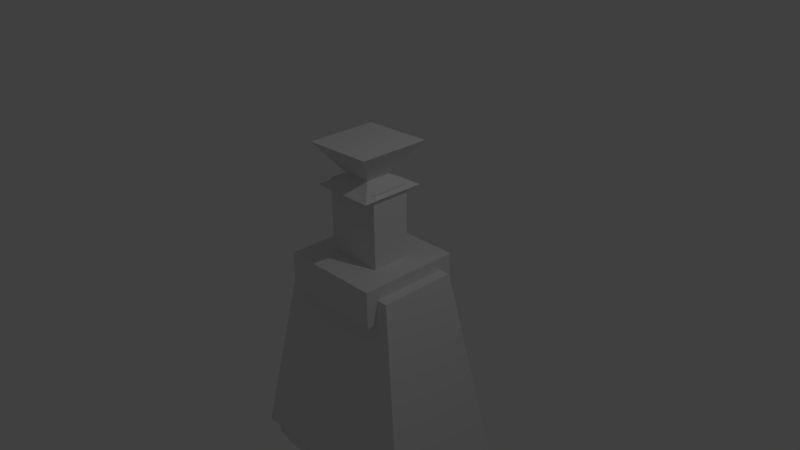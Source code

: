 # Source: brandy_1_.blend  (saved by Blender 2.73.0; exported with 4.5.12 LTS)
import bpy
from mathutils import Matrix  # noqa: F401  (used for matrix-valued properties, if any)

bpy.ops.wm.read_factory_settings(use_empty=True)
scene = bpy.context.scene
scene.name = 'Scene'

# ---- collections
col_collection_1 = bpy.data.collections.new('Collection 1'); scene.collection.children.link(col_collection_1)

# ---- materials (node trees are filled in below, after node groups)
mat_material = bpy.data.materials.new('Material')
mat_material.alpha_threshold = 0.0
mat_material.use_transparent_shadow = False
mat_material.roughness = 0.5
mat_material.line_color = (0.0, 0.0, 0.0, 1.0)

# ---- material node trees

# ---- world
world_world = bpy.data.worlds.new('World'); scene.world = world_world
world_world.color = (0.05088, 0.05088, 0.05088)
world_world.use_sun_shadow = False
world_world.sun_shadow_jitter_overblur = 0.0
world_world.cycles.sampling_method = 'MANUAL'
world_world.cycles.sample_map_resolution = 256

# ---- cameras
cam_camera = bpy.data.cameras.new('Camera')
cam_camera.clip_end = 100.0
cam_camera.lens = 35.0
cam_camera.sensor_width = 32.0
cam_camera.sensor_height = 18.0
cam_camera.ortho_scale = 7.314
cam_camera.dof.focus_distance = 0.0
cam_camera.dof.aperture_fstop = 128.0

# ---- lights
light_lamp = bpy.data.lights.new('Lamp', 'POINT')
light_lamp.transmission_factor = 0.0
light_lamp.cutoff_distance = 30.0
light_lamp.energy = 100.0
light_lamp.shadow_buffer_clip_start = 1.001
light_lamp.shadow_soft_size = 0.1
light_lamp.shadow_maximum_resolution = 0.006
light_lamp.use_absolute_resolution = True
light_lamp.cycles.use_multiple_importance_sampling = False

# ---- meshes
me_cube_004 = bpy.data.meshes.new('Cube.004')
me_cube_004.from_pydata([(-1.643, -1.0, -5.894), (-1.643, 1.0, -5.894), (1.643, 1.0, -5.894), (1.643, -1.0, -5.894), (-1.643, -1.0, -4.587), (-1.643, 1.0, -4.587), (1.643, 1.0, -4.587), (1.643, -1.0, -4.587), (-0.23, 0.2556, -22.39), (-0.23, -0.2049, -22.39), (0.2329, -0.2049, -22.31), (0.2329, 0.2556, -22.31), (-0.58, 0.6037, -21.79), (-0.58, -0.553, -21.79), (0.5829, -0.553, -21.79), (0.5836, 0.6114, -21.74), (-0.5098, 0.3756, -21.98), (-0.5098, -0.3309, -21.98), (0.5348, -0.3309, -21.98), (0.5355, 0.3809, -21.93), (-0.5098, 0.3756, -17.79), (-0.5098, -0.3309, -17.79), (0.5348, -0.3309, -17.79), (0.5355, 0.3809, -17.74), (0.9137, -0.9094, -15.72), (0.9137, 0.95, -15.72), (-0.9557, 0.95, -15.72), (-0.9557, -0.9094, -15.72), (0.9137, -0.9094, -17.82), (0.9137, 0.95, -17.82), (-0.9557, 0.95, -17.82), (-0.9557, -0.9094, -17.82), (-1.829, 1.159, -5.517), (-1.829, -1.118, -5.517), (1.76, -1.118, -5.517), (1.76, 1.159, -5.517), (-1.147, 0.7264, -17.09), (-1.147, -0.6857, -17.09), (1.079, -0.6857, -17.09), (1.079, 0.7264, -17.09), (-0.6405, 0.6638, -24.2), (-0.6405, -0.6132, -24.2), (0.6434, -0.6132, -24.11), (0.6434, 0.6638, -24.11), (-1.328, -0.9277, -3.938), (-1.328, 0.9277, -3.938), (1.328, 0.9277, -3.938), (1.328, -0.9277, -3.938)], [], [(4, 5, 1, 0), (5, 6, 2, 1), (6, 7, 3, 2), (7, 4, 0, 3), (0, 1, 2, 3), (4, 7, 47, 44), (12, 13, 9, 8), (13, 14, 10, 9), (14, 15, 11, 10), (15, 12, 8, 11), (11, 8, 40, 43), (15, 14, 13, 12), (20, 21, 17, 16), (21, 22, 18, 17), (22, 23, 19, 18), (23, 20, 16, 19), (16, 17, 18, 19), (23, 22, 21, 20), (28, 29, 25, 24), (29, 30, 26, 25), (30, 31, 27, 26), (31, 28, 24, 27), (24, 25, 26, 27), (31, 30, 29, 28), (32, 33, 34, 35), (36, 39, 38, 37), (32, 36, 37, 33), (33, 37, 38, 34), (34, 38, 39, 35), (36, 32, 35, 39), (40, 41, 42, 43), (10, 11, 43, 42), (9, 10, 42, 41), (8, 9, 41, 40), (47, 46, 45, 44), (7, 6, 46, 47), (6, 5, 45, 46), (5, 4, 44, 45)])
_uv = me_cube_004.uv_layers.new(name='UVMap')
_uv.uv.foreach_set('vector', [0.5239, 0.7394, 0.5239, 0.8675, 0.4432, 0.8675, 0.4432, 0.7394, 0.7647, 0.6507, 0.7647, 0.4402, 0.8452, 0.4402, 0.8452, 0.6507, 0.2634, 0.8662, 0.2634, 0.7381, 0.3437, 0.7381, 0.3437, 0.8662, 0.8051, 0.6507, 0.8051, 0.8611, 0.7244, 0.8611, 0.7244, 0.6507, 0.8479, 0.4402, 0.7244, 0.4402, 0.7244, 0.2298, 0.8479, 0.2298, 0.8051, 0.8611, 0.8051, 0.6507, 0.845, 0.6708, 0.845, 0.8409, 0.9133, 0.6507, 0.9847, 0.6507, 0.9632, 0.691, 0.9348, 0.691, 0.9406, 0.1534, 0.8688, 0.1534, 0.8903, 0.1192, 0.9189, 0.1138, 0.9164, 0.8048, 0.9884, 0.8034, 0.9656, 0.8395, 0.9372, 0.8389, 0.1948, 0.8963, 0.1229, 0.895, 0.1435, 0.8567, 0.1722, 0.8613, 0.1722, 0.8613, 0.1435, 0.8567, 0.1154, 0.7413, 0.1948, 0.7446, 0.1873, 0.8963, 0.1872, 0.9708, 0.1154, 0.9708, 0.1154, 0.8968, 1.0, 0.4971, 0.9564, 0.4971, 0.9564, 0.2298, 1.0, 0.2298, 0.9124, 0.498, 0.8479, 0.498, 0.8479, 0.2298, 0.9124, 0.2298, 0.9564, 0.4983, 0.9124, 0.5014, 0.9124, 0.2329, 0.9564, 0.2298, 0.845, 0.6507, 0.9096, 0.6538, 0.9096, 0.9223, 0.845, 0.9192, 0.8654, 0.1534, 0.909, 0.1534, 0.909, 0.2202, 0.865, 0.2203, 0.5838, 0.9031, 0.6278, 0.9032, 0.6278, 0.97, 0.5842, 0.97, 0.2216, 0.8662, 0.3364, 0.8662, 0.3364, 1.0, 0.2216, 1.0, 0.7244, 0.8611, 0.8399, 0.8611, 0.8399, 0.9953, 0.7244, 0.9953, 0.8452, 0.5163, 0.96, 0.5163, 0.96, 0.6507, 0.8452, 0.6507, 0.1154, 0.8757, 7.361e-09, 0.8757, 0.0, 0.7413, 0.1154, 0.7413, 0.1148, 0.9954, 0.0, 0.9954, 7.361e-09, 0.8757, 0.1148, 0.8757, 0.558, 0.9872, 0.4432, 0.9872, 0.4432, 0.8675, 0.558, 0.8675, 0.865, 0.2298, 0.7244, 0.2298, 0.7244, 0.0, 0.865, 1.788e-05, 0.3437, 0.8807, 0.3437, 0.7382, 0.4309, 0.7381, 0.4309, 0.8807, 0.5838, 0.0, 0.5571, 0.7394, 0.47, 0.7394, 0.4432, 0.0, 0.2216, 4.885e-07, 0.1795, 0.7413, 0.04205, 0.7413, 0.0, 0.0, 0.7244, 0.0, 0.6977, 0.7331, 0.6105, 0.7331, 0.5838, 0.0, 0.2636, 0.7381, 0.2216, 3.053e-07, 0.4432, 0.0, 0.4011, 0.7381, 0.3437, 0.8807, 0.4225, 0.8807, 0.4225, 0.9629, 0.3437, 0.963, 0.9372, 0.8389, 0.9656, 0.8395, 0.9884, 0.9548, 0.9096, 0.953, 0.9189, 0.1138, 0.8903, 0.1192, 0.865, 0.0054, 0.9443, 0.0, 0.9348, 0.691, 0.9632, 0.691, 0.9884, 0.8034, 0.9096, 0.8034, 0.6984, 0.9031, 0.5838, 0.9031, 0.5838, 0.7331, 0.6984, 0.7331, 0.2634, 0.7381, 0.2634, 0.8662, 0.2216, 0.8616, 0.2216, 0.7428, 0.7647, 0.4402, 0.7647, 0.6507, 0.7244, 0.6305, 0.7244, 0.4604, 0.5239, 0.8675, 0.5239, 0.7394, 0.5644, 0.7441, 0.5644, 0.8629])
_ca = me_cube_004.color_attributes.new('Col', 'BYTE_COLOR', 'CORNER')
_ca.data.foreach_set('color', [1.0, 1.0, 1.0, 1.0, 1.0, 1.0, 1.0, 1.0, 1.0, 1.0, 1.0, 1.0, 1.0, 1.0, 1.0, 1.0, 1.0, 1.0, 1.0, 1.0, 1.0, 1.0, 1.0, 1.0, 1.0, 1.0, 1.0, 1.0, 1.0, 1.0, 1.0, 1.0, 1.0, 1.0, 1.0, 1.0, 1.0, 1.0, 1.0, 1.0, 1.0, 1.0, 1.0, 1.0, 1.0, 1.0, 1.0, 1.0, 1.0, 1.0, 1.0, 1.0, 1.0, 1.0, 1.0, 1.0, 1.0, 1.0, 1.0, 1.0, 1.0, 1.0, 1.0, 1.0, 1.0, 1.0, 1.0, 1.0, 1.0, 1.0, 1.0, 1.0, 1.0, 1.0, 1.0, 1.0, 1.0, 1.0, 1.0, 1.0, 1.0, 1.0, 1.0, 1.0, 1.0, 1.0, 1.0, 1.0, 1.0, 1.0, 1.0, 1.0, 1.0, 1.0, 1.0, 1.0, 1.0, 1.0, 1.0, 1.0, 1.0, 1.0, 1.0, 1.0, 1.0, 1.0, 1.0, 1.0, 1.0, 1.0, 1.0, 1.0, 1.0, 1.0, 1.0, 1.0, 1.0, 1.0, 1.0, 1.0, 1.0, 1.0, 1.0, 1.0, 1.0, 1.0, 1.0, 1.0, 1.0, 1.0, 1.0, 1.0, 1.0, 1.0, 1.0, 1.0, 1.0, 1.0, 1.0, 1.0, 1.0, 1.0, 1.0, 1.0, 1.0, 1.0, 1.0, 1.0, 1.0, 1.0, 1.0, 1.0, 1.0, 1.0, 1.0, 1.0, 1.0, 1.0, 1.0, 1.0, 1.0, 1.0, 1.0, 1.0, 1.0, 1.0, 1.0, 1.0, 1.0, 1.0, 1.0, 1.0, 1.0, 1.0, 1.0, 1.0, 1.0, 1.0, 1.0, 1.0, 1.0, 1.0, 1.0, 1.0, 1.0, 1.0, 1.0, 1.0, 1.0, 1.0, 1.0, 1.0, 1.0, 1.0, 1.0, 1.0, 1.0, 1.0, 1.0, 1.0, 1.0, 1.0, 1.0, 1.0, 1.0, 1.0, 1.0, 1.0, 1.0, 1.0, 1.0, 1.0, 1.0, 1.0, 1.0, 1.0, 1.0, 1.0, 1.0, 1.0, 1.0, 1.0, 1.0, 1.0, 1.0, 1.0, 1.0, 1.0, 1.0, 1.0, 1.0, 1.0, 1.0, 1.0, 1.0, 1.0, 1.0, 1.0, 1.0, 1.0, 1.0, 1.0, 1.0, 1.0, 1.0, 1.0, 1.0, 1.0, 1.0, 1.0, 1.0, 1.0, 1.0, 1.0, 1.0, 1.0, 1.0, 1.0, 1.0, 1.0, 1.0, 1.0, 1.0, 1.0, 1.0, 1.0, 1.0, 1.0, 1.0, 1.0, 1.0, 1.0, 1.0, 1.0, 1.0, 1.0, 1.0, 1.0, 1.0, 1.0, 1.0, 1.0, 1.0, 1.0, 1.0, 1.0, 1.0, 1.0, 1.0, 1.0, 1.0, 1.0, 1.0, 1.0, 1.0, 1.0, 1.0, 1.0, 1.0, 1.0, 1.0, 1.0, 1.0, 1.0, 1.0, 1.0, 1.0, 1.0, 1.0, 1.0, 1.0, 1.0, 1.0, 1.0, 1.0, 1.0, 1.0, 1.0, 1.0, 1.0, 1.0, 1.0, 1.0, 1.0, 1.0, 1.0, 1.0, 1.0, 1.0, 1.0, 1.0, 1.0, 1.0, 1.0, 1.0, 1.0, 1.0, 1.0, 1.0, 1.0, 1.0, 1.0, 1.0, 1.0, 1.0, 1.0, 1.0, 1.0, 1.0, 1.0, 1.0, 1.0, 1.0, 1.0, 1.0, 1.0, 1.0, 1.0, 1.0, 1.0, 1.0, 1.0, 1.0, 1.0, 1.0, 1.0, 1.0, 1.0, 1.0, 1.0, 1.0, 1.0, 1.0, 1.0, 1.0, 1.0, 1.0, 1.0, 1.0, 1.0, 1.0, 1.0, 1.0, 1.0, 1.0, 1.0, 1.0, 1.0, 1.0, 1.0, 1.0, 1.0, 1.0, 1.0, 1.0, 1.0, 1.0, 1.0, 1.0, 1.0, 1.0, 1.0, 1.0, 1.0, 1.0, 1.0, 1.0, 1.0, 1.0, 1.0, 1.0, 1.0, 1.0, 1.0, 1.0, 1.0, 1.0, 1.0, 1.0, 1.0, 1.0, 1.0, 1.0, 1.0, 1.0, 1.0, 1.0, 1.0, 1.0, 1.0, 1.0, 1.0, 1.0, 1.0, 1.0, 1.0, 1.0, 1.0, 1.0, 1.0, 1.0, 1.0, 1.0, 1.0, 1.0, 1.0, 1.0, 1.0, 1.0, 1.0, 1.0, 1.0, 1.0, 1.0, 1.0, 1.0, 1.0, 1.0, 1.0, 1.0, 1.0, 1.0, 1.0, 1.0, 1.0, 1.0, 1.0, 1.0, 1.0, 1.0, 1.0, 1.0, 1.0, 1.0, 1.0, 1.0, 1.0, 1.0, 1.0, 1.0, 1.0, 1.0, 1.0, 1.0, 1.0, 1.0, 1.0, 1.0, 1.0, 1.0, 1.0, 1.0, 1.0, 1.0, 1.0, 1.0, 1.0, 1.0, 1.0, 1.0, 1.0, 1.0, 1.0, 1.0, 1.0, 1.0, 1.0, 1.0, 1.0, 1.0, 1.0, 1.0, 1.0, 1.0, 1.0, 1.0, 1.0, 1.0, 1.0, 1.0, 1.0, 1.0, 1.0, 1.0, 1.0, 1.0, 1.0, 1.0, 1.0, 1.0, 1.0, 1.0, 1.0, 1.0, 1.0, 1.0, 1.0, 1.0, 1.0, 1.0, 1.0, 1.0, 1.0, 1.0, 1.0, 1.0, 1.0, 1.0, 1.0, 1.0, 1.0, 1.0, 1.0, 1.0, 1.0, 1.0, 1.0, 1.0, 1.0, 1.0, 1.0, 1.0, 1.0, 1.0, 1.0, 1.0, 1.0, 1.0, 1.0, 1.0, 1.0, 1.0, 1.0, 1.0, 1.0, 1.0, 1.0, 1.0, 1.0, 1.0, 1.0, 1.0, 1.0, 1.0, 1.0, 1.0, 1.0, 1.0, 1.0, 1.0, 1.0, 1.0, 1.0, 1.0, 1.0, 1.0, 1.0, 1.0, 1.0, 1.0, 1.0, 1.0, 1.0, 1.0, 1.0, 1.0, 1.0, 1.0])
me_cube_004.materials.append(mat_material)
me_cube_004.use_remesh_preserve_volume = False
me_cube_004.use_remesh_preserve_attributes = False
me_cube_004.use_mirror_vertex_groups = False
me_cube_004.update()

# ---- objects
ob_cube_004 = bpy.data.objects.new('Cube.004', me_cube_004)
ob_lamp = bpy.data.objects.new('Lamp', light_lamp)
ob_camera = bpy.data.objects.new('Camera', cam_camera)

# ---- transforms, parenting, visibility, modifiers, constraints
ob_cube_004.location = (-0.05702, -0.01563, -4.316)
ob_cube_004.scale = (-0.7656, 0.7697, -0.2423)
ob_cube_004.lineart.crease_threshold = 0.0
ob_lamp.location = (4.076, 1.005, 5.904)
ob_lamp.rotation_euler = (0.6503, 0.05522, 1.866)
ob_lamp.lock_rotations_4d = False
ob_lamp.empty_display_type = 'ARROWS'
ob_lamp.color = (0.0, 0.0, 0.0, 0.0)
ob_lamp.lineart.crease_threshold = 0.0
ob_camera.location = (7.481, -6.508, 5.344)
ob_camera.rotation_euler = (1.109, 0.01082, 0.8149)
ob_camera.lock_rotations_4d = False
ob_camera.empty_display_type = 'ARROWS'
ob_camera.color = (0.0, 0.0, 0.0, 0.0)
ob_camera.display_type = 'WIRE'
ob_camera.lineart.crease_threshold = 0.0

# ---- collection membership
col_collection_1.objects.link(ob_cube_004)
col_collection_1.objects.link(ob_lamp)
col_collection_1.objects.link(ob_camera)

# ---- scene / render settings (as saved in the file)
scene.camera = ob_camera
scene.frame_start = 1; scene.frame_end = 250; scene.frame_set(2)
scene.render.engine = 'BLENDER_EEVEE_NEXT'
scene.render.resolution_percentage = 50
scene.render.dither_intensity = 0.0
scene.cycles.use_denoising = False
scene.cycles.samples = 10
scene.cycles.sampling_pattern = 'TABULATED_SOBOL'
scene.cycles.light_sampling_threshold = 0.0
scene.cycles.use_adaptive_sampling = False
scene.cycles.use_light_tree = False
scene.cycles.blur_glossy = 0.0
scene.cycles.pixel_filter_type = 'GAUSSIAN'
scene.cycles.sample_clamp_indirect = 0.0
scene.view_settings.view_transform = 'Standard'
bpy.context.view_layer.update()
